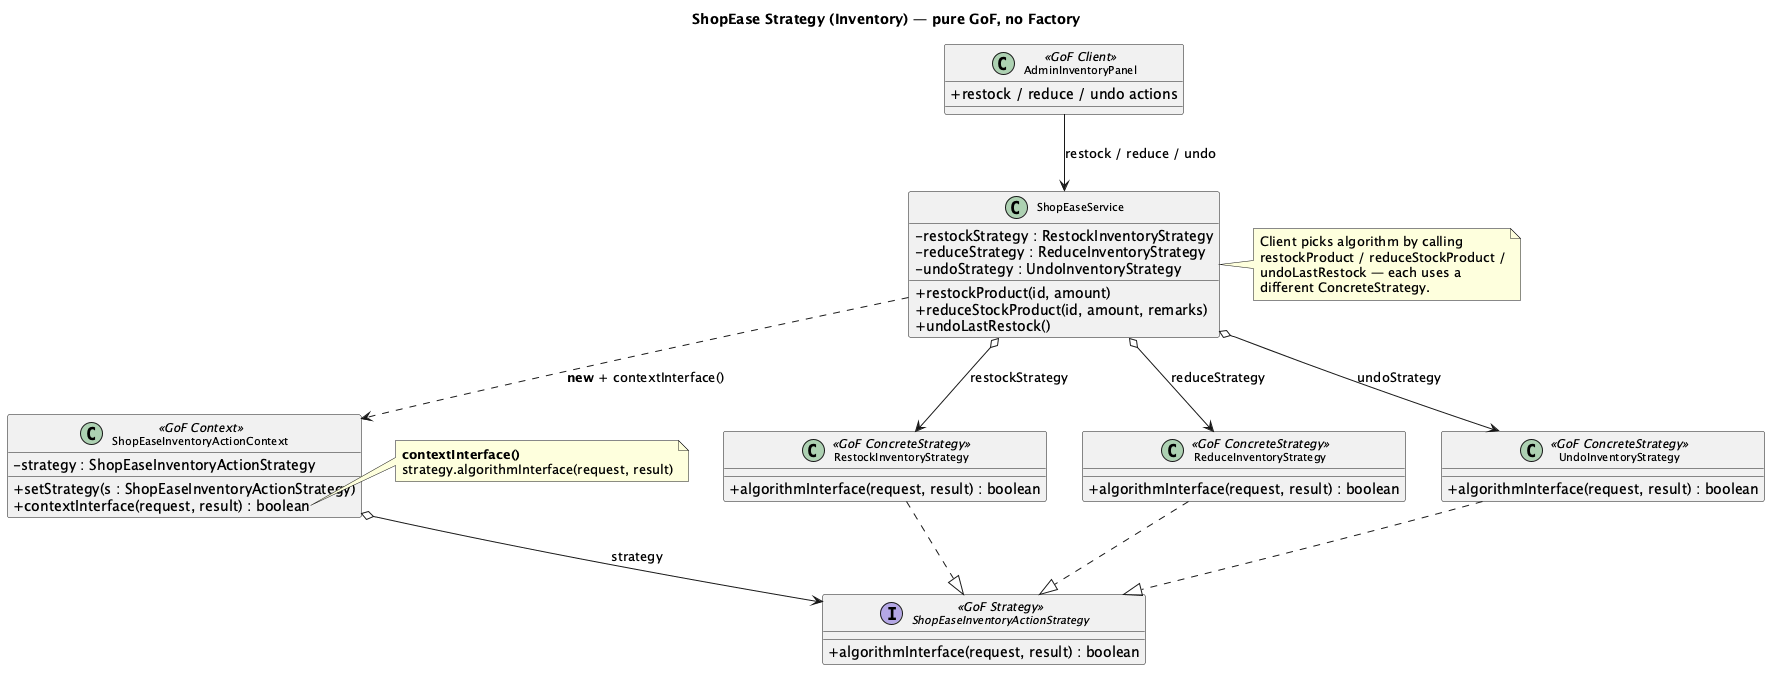

The diagram above was rendered by PlantUML. Its source (embedded in the PNG):
@startuml figure-4-2-4-inventory-strategy-class
skinparam classAttributeIconSize 0
skinparam shadowing false
skinparam classFontSize 11

title ShopEase Strategy (Inventory) — pure GoF, no Factory

class AdminInventoryPanel <<GoF Client>> {
  + restock / reduce / undo actions
}

class ShopEaseService {
  - restockStrategy : RestockInventoryStrategy
  - reduceStrategy : ReduceInventoryStrategy
  - undoStrategy : UndoInventoryStrategy
  + restockProduct(id, amount)
  + reduceStockProduct(id, amount, remarks)
  + undoLastRestock()
}

class ShopEaseInventoryActionContext <<GoF Context>> {
  - strategy : ShopEaseInventoryActionStrategy
  + setStrategy(s : ShopEaseInventoryActionStrategy)
  + contextInterface(request, result) : boolean
}

interface ShopEaseInventoryActionStrategy <<GoF Strategy>> {
  + algorithmInterface(request, result) : boolean
}

class RestockInventoryStrategy <<GoF ConcreteStrategy>> {
  + algorithmInterface(request, result) : boolean
}

class ReduceInventoryStrategy <<GoF ConcreteStrategy>> {
  + algorithmInterface(request, result) : boolean
}

class UndoInventoryStrategy <<GoF ConcreteStrategy>> {
  + algorithmInterface(request, result) : boolean
}

AdminInventoryPanel --> ShopEaseService : restock / reduce / undo
ShopEaseService o--> RestockInventoryStrategy : restockStrategy
ShopEaseService o--> ReduceInventoryStrategy : reduceStrategy
ShopEaseService o--> UndoInventoryStrategy : undoStrategy
ShopEaseService ..> ShopEaseInventoryActionContext : **new** + contextInterface()
ShopEaseInventoryActionContext o--> ShopEaseInventoryActionStrategy : strategy
RestockInventoryStrategy ..|> ShopEaseInventoryActionStrategy
ReduceInventoryStrategy ..|> ShopEaseInventoryActionStrategy
UndoInventoryStrategy ..|> ShopEaseInventoryActionStrategy

note right of ShopEaseService
  Client picks algorithm by calling
  restockProduct / reduceStockProduct /
  undoLastRestock — each uses a
  different ConcreteStrategy.
end note

note right of ShopEaseInventoryActionContext::contextInterface
  <b>contextInterface()</b>
  strategy.algorithmInterface(request, result)
end note

@enduml